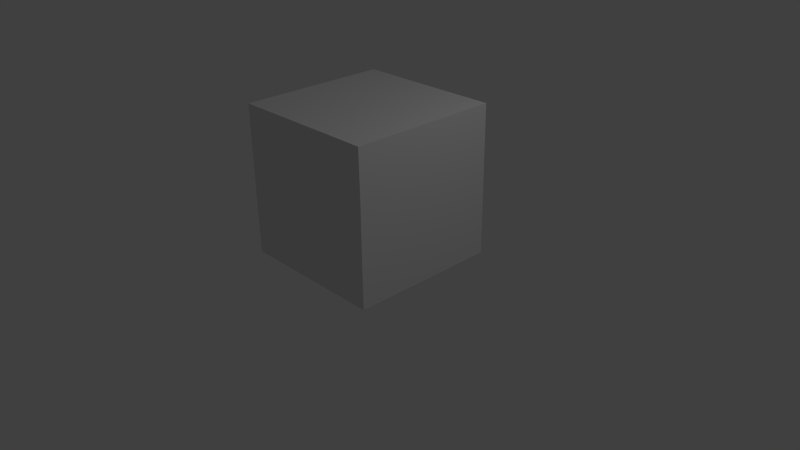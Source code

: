 # Source: woodenbox.blend  (saved by Blender 2.73.0; exported with 4.5.12 LTS)
import bpy
from mathutils import Matrix  # noqa: F401  (used for matrix-valued properties, if any)

bpy.ops.wm.read_factory_settings(use_empty=True)
scene = bpy.context.scene
scene.name = 'Scene'

# ---- collections
col_collection_1 = bpy.data.collections.new('Collection 1'); scene.collection.children.link(col_collection_1)

# ---- materials (node trees are filled in below, after node groups)
mat_material = bpy.data.materials.new('Material')
mat_material.alpha_threshold = 0.0
mat_material.use_transparent_shadow = False
mat_material.roughness = 0.5
mat_material.line_color = (0.0, 0.0, 0.0, 1.0)

# ---- material node trees

# ---- world
world_world = bpy.data.worlds.new('World'); scene.world = world_world
world_world.color = (0.05088, 0.05088, 0.05088)
world_world.use_sun_shadow = False
world_world.sun_shadow_jitter_overblur = 0.0
world_world.cycles.sampling_method = 'MANUAL'
world_world.cycles.sample_map_resolution = 256

# ---- cameras
cam_camera = bpy.data.cameras.new('Camera')
cam_camera.clip_end = 100.0
cam_camera.lens = 35.0
cam_camera.sensor_width = 32.0
cam_camera.sensor_height = 18.0
cam_camera.ortho_scale = 7.314
cam_camera.dof.focus_distance = 0.0
cam_camera.dof.aperture_fstop = 128.0

# ---- lights
light_lamp = bpy.data.lights.new('Lamp', 'POINT')
light_lamp.transmission_factor = 0.0
light_lamp.cutoff_distance = 30.0
light_lamp.energy = 100.0
light_lamp.shadow_buffer_clip_start = 1.001
light_lamp.shadow_soft_size = 0.1
light_lamp.shadow_maximum_resolution = 0.006
light_lamp.use_absolute_resolution = True
light_lamp.cycles.use_multiple_importance_sampling = False

# ---- meshes
me_cube_018 = bpy.data.meshes.new('Cube.018')
me_cube_018.from_pydata([(0.9485, 1.002, 2.02), (0.9485, -0.9951, 1.337), (0.8466, -0.8961, 1.299), (0.9485, 0.3932, 0.6524), (0.8467, 0.9016, 1.914), (0.8467, 0.3534, 0.6837)], [], [(3, 0, 1), (5, 2, 4), (3, 5, 4, 0), (1, 0, 4, 2), (3, 1, 2, 5)])
_uv = me_cube_018.uv_layers.new(name='UVMap')
_uv.uv.foreach_set('vector', [0.6937, 0.3175, 0.9928, 0.9886, 0.01217, 0.6534, 0.6935, 0.3173, 0.01354, 0.6524, 0.9918, 0.9869, 0.0, 0.0, 0.6935, 0.3173, 0.0, 0.0, 0.6937, 0.3175, 0.0, 0.0, 0.9928, 0.9886, 0.0, 0.0, 0.9918, 0.9869, 0.0, 0.0, 0.01217, 0.6534, 0.9918, 0.9869, 0.01354, 0.6524])
me_cube_018.materials.append(mat_material)
me_cube_018.use_remesh_preserve_volume = False
me_cube_018.use_remesh_preserve_attributes = False
me_cube_018.use_mirror_vertex_groups = False
me_cube_018.update()
me_cube_017 = bpy.data.meshes.new('Cube.017')
me_cube_017.from_pydata([(0.3266, 0.9981, 2.02), (0.3384, -0.9982, 2.02), (-0.4134, -1.0, 0.6494), (0.287, 0.8979, 1.914), (-0.4131, -1.0, 2.02), (0.2976, -0.8988, 1.914), (-0.3791, -0.9004, 0.681), (-0.3788, -0.9004, 1.914)], [], [(6, 7, 5), (1, 0, 4), (2, 1, 4), (5, 7, 3), (1, 5, 3, 0), (2, 6, 5, 1), (4, 0, 3, 7), (6, 2, 4, 7)])
_uv = me_cube_017.uv_layers.new(name='UVMap')
_uv.uv.foreach_set('vector', [0.6782, 0.6784, 0.6781, 0.006638, 0.3096, 0.00664, 0.01076, 0.3067, 0.9889, 0.3124, 0.009884, 0.6749, 0.3229, 0.3169, 0.6913, 0.9883, 0.3231, 0.9883, 0.009657, 0.3079, 0.008782, 0.6775, 0.9916, 0.3137, 0.0, 0.0, 0.009657, 0.3079, 0.0, 0.0, 0.01076, 0.3067, 0.0, 0.0, 0.6782, 0.6784, 0.0, 0.0, 0.3229, 0.3169, 0.0, 0.0, 0.9889, 0.3124, 0.0, 0.0, 0.9916, 0.3137, 0.0, 0.0, 0.3231, 0.9883, 0.9916, 0.3137, 0.6781, 0.006638])
me_cube_017.materials.append(mat_material)
me_cube_017.use_remesh_preserve_volume = False
me_cube_017.use_remesh_preserve_attributes = False
me_cube_017.use_mirror_vertex_groups = False
me_cube_017.update()
me_cube_016 = bpy.data.meshes.new('Cube.016')
me_cube_016.from_pydata([(0.339, -0.999, 0.02066), (0.9485, -0.9951, 1.337), (0.8466, -0.8961, 1.299), (-0.4134, -1.0, 0.6494), (0.2981, -0.8995, 0.1151), (0.9485, -1.0, 0.6515), (0.9485, 0.3932, 0.6524), (-0.3791, -0.9004, 0.681), (0.8466, -0.9004, 0.6829), (0.8467, 0.3534, 0.6837)], [], [(5, 1, 3, 0), (6, 1, 5), (8, 4, 7, 2), (9, 8, 2), (6, 9, 2, 1), (3, 1, 2, 7), (0, 3, 7, 4), (0, 4, 8, 5), (5, 8, 9, 6)])
_uv = me_cube_016.uv_layers.new(name='UVMap')
_uv.uv.foreach_set('vector', [0.9903, 0.3179, 0.9903, 0.6536, 0.3229, 0.3169, 0.6916, 0.008815, 0.6937, 0.3175, 0.01217, 0.6534, 0.009784, 0.317, 0.01045, 0.6774, 0.3093, 0.9867, 0.6782, 0.6784, 0.01045, 0.3415, 0.6935, 0.3173, 0.01116, 0.3168, 0.01354, 0.6524, 0.0, 0.0, 0.6935, 0.3173, 0.0, 0.0, 0.6937, 0.3175, 0.0, 0.0, 0.9903, 0.6536, 0.0, 0.0, 0.01045, 0.3415, 0.0, 0.0, 0.3229, 0.3169, 0.01045, 0.3415, 0.6782, 0.6784, 0.6782, 0.6784, 0.3093, 0.9867, 0.0, 0.0, 0.6916, 0.008815, 0.0, 0.0, 0.01116, 0.3168, 0.0, 0.0, 0.009784, 0.317])
me_cube_016.materials.append(mat_material)
me_cube_016.use_remesh_preserve_volume = False
me_cube_016.use_remesh_preserve_attributes = False
me_cube_016.use_mirror_vertex_groups = False
me_cube_016.update()
me_cube_015 = bpy.data.meshes.new('Cube.015')
me_cube_015.from_pydata([(0.9485, -1.0, 0.01955), (0.9485, -0.4402, 0.01955), (0.339, -0.999, 0.02066), (0.2981, -0.8995, 0.1151), (0.9485, -1.0, 0.6515), (0.9485, 0.3932, 0.6524), (0.8467, -0.9004, 0.1141), (0.3372, 0.392, 0.01955), (0.8467, -0.3966, 0.1141), (0.8466, -0.9004, 0.6829), (0.8467, 0.3534, 0.6837), (0.2965, 0.3524, 0.1141)], [], [(8, 6, 9, 10), (1, 5, 4, 0), (0, 4, 2), (1, 2, 7), (1, 0, 2), (6, 3, 9), (8, 11, 3), (8, 3, 6), (4, 5, 10, 9), (1, 8, 10, 5), (7, 11, 8, 1), (7, 2, 3, 11), (2, 4, 9, 3)])
_uv = me_cube_015.uv_layers.new(name='UVMap')
_uv.uv.foreach_set('vector', [0.2853, 0.007313, 0.01116, 0.007313, 0.01116, 0.3168, 0.6935, 0.3173, 0.2846, 0.006769, 0.6937, 0.3175, 0.009784, 0.317, 0.009784, 0.006769, 0.9903, 0.00827, 0.9903, 0.3179, 0.6916, 0.008815, 0.2875, 0.9868, 0.01281, 0.6871, 0.6967, 0.6862, 0.2875, 0.9868, 0.01233, 0.9868, 0.01281, 0.6871, 0.01046, 0.9873, 0.3093, 0.9867, 0.01045, 0.6774, 0.2845, 0.9879, 0.6925, 0.6882, 0.01057, 0.6891, 0.2845, 0.9879, 0.01057, 0.6891, 0.0101, 0.9879, 0.0, 0.0, 0.6937, 0.3175, 0.0, 0.0, 0.6935, 0.3173, 0.0, 0.0, 0.2853, 0.007313, 0.6937, 0.3175, 0.2846, 0.006769, 0.0, 0.0, 0.6925, 0.6882, 0.0, 0.0, 0.6967, 0.6862, 0.0, 0.0, 0.01281, 0.6871, 0.0, 0.0, 0.01057, 0.6891, 0.01281, 0.6871, 0.9903, 0.3179, 0.6935, 0.3173, 0.01045, 0.6774])
me_cube_015.materials.append(mat_material)
me_cube_015.use_remesh_preserve_volume = False
me_cube_015.use_remesh_preserve_attributes = False
me_cube_015.use_mirror_vertex_groups = False
me_cube_015.update()
me_cube_014 = bpy.data.meshes.new('Cube.014')
me_cube_014.from_pydata([(-1.051, 0.9993, 0.01955), (0.339, -0.999, 0.02066), (-1.049, -0.4361, 0.01955), (0.2981, -0.8995, 0.1151), (-0.9515, -0.393, 0.1141), (0.3372, 0.392, 0.01955), (-0.9533, 0.899, 0.1141), (0.2965, 0.3524, 0.1141)], [], [(5, 2, 0), (5, 1, 2), (7, 6, 4), (7, 4, 3), (5, 7, 3, 1), (0, 6, 7, 5), (0, 2, 4, 6), (2, 1, 3, 4)])
_uv = me_cube_014.uv_layers.new(name='UVMap')
_uv.uv.foreach_set('vector', [0.6967, 0.6862, 0.2895, 0.004504, 0.9953, 0.003514, 0.6967, 0.6862, 0.01281, 0.6871, 0.2895, 0.004504, 0.6925, 0.6882, 0.9903, 0.007391, 0.2865, 0.008378, 0.6925, 0.6882, 0.2865, 0.008378, 0.01057, 0.6891, 0.0, 0.0, 0.6925, 0.6882, 0.0, 0.0, 0.6967, 0.6862, 0.0, 0.0, 0.9903, 0.007391, 0.0, 0.0, 0.9953, 0.003514, 0.0, 0.0, 0.2895, 0.004504, 0.0, 0.0, 0.2865, 0.008378, 0.2895, 0.004504, 0.01281, 0.6871, 0.0, 0.0, 0.01057, 0.6891])
me_cube_014.materials.append(mat_material)
me_cube_014.use_remesh_preserve_volume = False
me_cube_014.use_remesh_preserve_attributes = False
me_cube_014.use_mirror_vertex_groups = False
me_cube_014.update()
me_cube_013 = bpy.data.meshes.new('Cube.013')
me_cube_013.from_pydata([(-1.051, 0.9993, 0.01955), (-0.4131, 1.0, 0.01955), (0.3372, 0.392, 0.01955), (-0.9533, 0.899, 0.1141), (-0.3788, 0.8996, 0.1141), (0.2965, 0.3524, 0.1141)], [], [(1, 2, 0), (4, 3, 5), (1, 4, 5, 2), (0, 2, 5, 3), (0, 3, 4, 1)])
_uv = me_cube_013.uv_layers.new(name='UVMap')
_uv.uv.foreach_set('vector', [0.9956, 0.3173, 0.6967, 0.6862, 0.9953, 0.003514, 0.9906, 0.3203, 0.9903, 0.007391, 0.6925, 0.6882, 0.0, 0.0, 0.9906, 0.3203, 0.0, 0.0, 0.9956, 0.3173, 0.0, 0.0, 0.6967, 0.6862, 0.0, 0.0, 0.6925, 0.6882, 0.6925, 0.6882, 0.9903, 0.007391, 0.0, 0.0, 0.9953, 0.003514])
me_cube_013.materials.append(mat_material)
me_cube_013.use_remesh_preserve_volume = False
me_cube_013.use_remesh_preserve_attributes = False
me_cube_013.use_mirror_vertex_groups = False
me_cube_013.update()
me_cube_012 = bpy.data.meshes.new('Cube.012')
me_cube_012.from_pydata([(0.9485, 1.002, 2.02), (0.9485, 1.0, 1.337), (0.3266, 0.9981, 2.02), (-0.4684, 1.0, 1.588), (0.8467, 0.8996, 1.299), (0.9485, 0.3932, 0.6524), (0.8467, 0.9016, 1.914), (0.287, 0.8979, 1.914), (-0.4286, 0.8996, 1.526), (0.8467, 0.3534, 0.6837)], [], [(0, 1, 3, 2), (6, 7, 8, 4), (1, 0, 5), (4, 9, 6), (2, 7, 6, 0), (2, 3, 8, 7), (3, 1, 4, 8), (5, 9, 4, 1), (5, 0, 6, 9)])
_uv = me_cube_012.uv_layers.new(name='UVMap')
_uv.uv.foreach_set('vector', [0.9912, 0.007127, 0.9912, 0.3418, 0.2968, 0.2184, 0.6864, 0.007127, 0.9906, 0.006393, 0.6856, 0.006393, 0.2955, 0.2179, 0.9906, 0.3414, 0.9917, 0.6534, 0.9928, 0.9886, 0.6937, 0.3175, 0.9907, 0.6524, 0.6935, 0.3173, 0.9918, 0.9869, 0.0, 0.0, 0.6856, 0.006393, 0.0, 0.0, 0.6864, 0.007127, 0.0, 0.0, 0.2968, 0.2184, 0.0, 0.0, 0.2955, 0.2179, 0.2968, 0.2184, 0.9912, 0.3418, 0.0, 0.0, 0.9906, 0.3414, 0.0, 0.0, 0.6935, 0.3173, 0.9912, 0.3418, 0.6937, 0.3175, 0.0, 0.0, 0.9928, 0.9886, 0.0, 0.0, 0.9918, 0.9869])
me_cube_012.materials.append(mat_material)
me_cube_012.use_remesh_preserve_volume = False
me_cube_012.use_remesh_preserve_attributes = False
me_cube_012.use_mirror_vertex_groups = False
me_cube_012.update()
me_cube_011 = bpy.data.meshes.new('Cube.011')
me_cube_011.from_pydata([(0.9485, 1.0, 1.337), (-0.4684, 1.0, 1.588), (0.9485, 1.0, 0.6515), (0.8467, 0.8996, 1.299), (0.9485, 0.3932, 0.6524), (-0.4286, 0.8996, 1.526), (0.8467, 0.8996, 0.6829), (0.8467, 0.3534, 0.6837)], [], [(6, 7, 3), (2, 0, 4), (0, 2, 1), (3, 5, 6), (1, 5, 3, 0), (1, 2, 6, 5), (4, 7, 6, 2), (4, 0, 3, 7)])
_uv = me_cube_011.uv_layers.new(name='UVMap')
_uv.uv.foreach_set('vector', [0.9907, 0.3168, 0.6935, 0.3173, 0.9907, 0.6524, 0.9917, 0.317, 0.9917, 0.6534, 0.6937, 0.3175, 0.9912, 0.3418, 0.9912, 0.6775, 0.2968, 0.2184, 0.9906, 0.3414, 0.2955, 0.2179, 0.9906, 0.6775, 0.0, 0.0, 0.2955, 0.2179, 0.0, 0.0, 0.2968, 0.2184, 0.0, 0.0, 0.9912, 0.6775, 0.0, 0.0, 0.9906, 0.6775, 0.0, 0.0, 0.6935, 0.3173, 0.9912, 0.6775, 0.6937, 0.3175, 0.0, 0.0, 0.9917, 0.6534, 0.0, 0.0, 0.9907, 0.6524])
me_cube_011.materials.append(mat_material)
me_cube_011.use_remesh_preserve_volume = False
me_cube_011.use_remesh_preserve_attributes = False
me_cube_011.use_mirror_vertex_groups = False
me_cube_011.update()
me_cube_010 = bpy.data.meshes.new('Cube.010')
me_cube_010.from_pydata([(0.9485, 1.0, 0.01955), (0.9485, -0.4402, 0.01955), (0.3384, 1.0, 0.01955), (-0.4684, 1.0, 1.588), (0.8467, 0.8996, 0.1141), (0.9485, 1.0, 0.6515), (0.9485, 0.3932, 0.6524), (0.2976, 0.8996, 0.1141), (0.3372, 0.392, 0.01955), (0.8467, -0.3966, 0.1141), (-0.4286, 0.8996, 1.526), (0.8467, 0.8996, 0.6829), (0.8467, 0.3534, 0.6837), (0.2965, 0.3524, 0.1141)], [], [(0, 5, 6, 1), (5, 0, 2, 3), (0, 1, 8, 2), (4, 9, 12, 11), (11, 10, 7, 4), (4, 7, 13, 9), (3, 10, 11, 5), (3, 2, 7, 10), (6, 5, 11, 12), (1, 6, 12, 9), (8, 1, 9, 13), (2, 8, 13, 7)])
_uv = me_cube_010.uv_layers.new(name='UVMap')
_uv.uv.foreach_set('vector', [0.9917, 0.006769, 0.9917, 0.317, 0.6937, 0.3175, 0.2846, 0.006769, 0.9912, 0.6775, 0.9912, 0.9872, 0.6922, 0.9872, 0.2968, 0.2184, 0.9956, 0.9868, 0.2875, 0.9868, 0.6967, 0.6862, 0.9956, 0.6868, 0.9907, 0.007313, 0.2853, 0.007313, 0.6935, 0.3173, 0.9907, 0.3168, 0.9906, 0.6775, 0.2955, 0.2179, 0.6913, 0.9875, 0.9906, 0.9875, 0.9906, 0.9879, 0.9906, 0.6888, 0.6925, 0.6882, 0.2845, 0.9879, 0.0, 0.0, 0.2955, 0.2179, 0.0, 0.0, 0.2968, 0.2184, 0.0, 0.0, 0.6922, 0.9872, 0.0, 0.0, 0.6913, 0.9875, 0.0, 0.0, 0.9917, 0.317, 0.0, 0.0, 0.9907, 0.3168, 0.0, 0.0, 0.6937, 0.3175, 0.9907, 0.3168, 0.6935, 0.3173, 0.0, 0.0, 0.2875, 0.9868, 0.6935, 0.3173, 0.2845, 0.9879, 0.6922, 0.9872, 0.6967, 0.6862, 0.2845, 0.9879, 0.6925, 0.6882])
me_cube_010.materials.append(mat_material)
me_cube_010.use_remesh_preserve_volume = False
me_cube_010.use_remesh_preserve_attributes = False
me_cube_010.use_mirror_vertex_groups = False
me_cube_010.update()
me_cube_009 = bpy.data.meshes.new('Cube.009')
me_cube_009.from_pydata([(0.3384, 1.0, 0.01955), (-0.4684, 1.0, 1.588), (-1.049, 1.0, 0.9691), (-0.4131, 1.0, 0.01955), (0.2976, 0.8996, 0.1141), (0.3372, 0.392, 0.01955), (-0.4286, 0.8996, 1.526), (-0.9514, 0.8997, 0.9687), (-0.3788, 0.8996, 0.1141), (0.2965, 0.3524, 0.1141)], [], [(0, 5, 3), (4, 8, 9), (1, 0, 3, 2), (6, 7, 8, 4), (1, 6, 4, 0), (0, 4, 9, 5), (2, 7, 6, 1), (2, 3, 8, 7), (3, 5, 9, 8)])
_uv = me_cube_009.uv_layers.new(name='UVMap')
_uv.uv.foreach_set('vector', [0.9956, 0.6868, 0.6967, 0.6862, 0.9956, 0.3173, 0.9906, 0.6888, 0.9906, 0.3203, 0.6925, 0.6882, 0.2968, 0.2184, 0.6922, 0.9872, 0.3239, 0.9872, 0.01219, 0.5219, 0.2955, 0.2179, 0.01061, 0.5217, 0.3227, 0.9875, 0.6913, 0.9875, 0.0, 0.0, 0.2955, 0.2179, 0.0, 0.0, 0.2968, 0.2184, 0.0, 0.0, 0.9906, 0.6888, 0.0, 0.0, 0.9956, 0.6868, 0.0, 0.0, 0.01061, 0.5217, 0.0, 0.0, 0.01219, 0.5219, 0.0, 0.0, 0.3239, 0.9872, 0.0, 0.0, 0.3227, 0.9875, 0.3239, 0.9872, 0.6967, 0.6862, 0.0, 0.0, 0.6925, 0.6882])
me_cube_009.materials.append(mat_material)
me_cube_009.use_remesh_preserve_volume = False
me_cube_009.use_remesh_preserve_attributes = False
me_cube_009.use_mirror_vertex_groups = False
me_cube_009.update()
me_cube_008 = bpy.data.meshes.new('Cube.008')
me_cube_008.from_pydata([(-1.051, -1.0, 1.337), (-0.4134, -1.0, 0.6494), (-1.051, -1.002, 0.6515), (-0.9534, -0.9004, 1.299), (-0.3791, -0.9004, 0.681), (-0.9533, -0.9024, 0.6829)], [], [(4, 5, 3), (1, 0, 2), (0, 3, 5, 2), (2, 5, 4, 1), (0, 1, 4, 3)])
_uv = me_cube_008.uv_layers.new(name='UVMap')
_uv.uv.foreach_set('vector', [0.6782, 0.6784, 0.9911, 0.6774, 0.9911, 0.3415, 0.3229, 0.3169, 0.01029, 0.6536, 0.01029, 0.3179, 0.0, 0.0, 0.9911, 0.3415, 0.0, 0.0, 0.01029, 0.6536, 0.0, 0.0, 0.9911, 0.6774, 0.0, 0.0, 0.01029, 0.3179, 0.0, 0.0, 0.3229, 0.3169, 0.0, 0.0, 0.6782, 0.6784])
me_cube_008.materials.append(mat_material)
me_cube_008.use_remesh_preserve_volume = False
me_cube_008.use_remesh_preserve_attributes = False
me_cube_008.use_mirror_vertex_groups = False
me_cube_008.update()
me_cube_007 = bpy.data.meshes.new('Cube.007')
me_cube_007.from_pydata([(-1.051, -1.0, 0.01955), (0.339, -0.999, 0.02066), (-1.049, -0.4361, 0.01955), (-0.4134, -1.0, 0.6494), (0.2981, -0.8995, 0.1151), (-1.051, -1.002, 0.6515), (-0.9533, -0.9004, 0.1141), (-0.9515, -0.393, 0.1141), (-0.3791, -0.9004, 0.681), (-0.9533, -0.9024, 0.6829)], [], [(7, 6, 4), (2, 1, 0), (1, 3, 5, 0), (0, 5, 2), (4, 6, 9, 8), (6, 7, 9), (2, 5, 9, 7), (5, 3, 8, 9), (1, 4, 8, 3), (2, 7, 4, 1)])
_uv = me_cube_007.uv_layers.new(name='UVMap')
_uv.uv.foreach_set('vector', [0.2865, 0.008378, 0.0101, 0.007391, 0.01057, 0.6891, 0.2895, 0.004504, 0.01281, 0.6871, 0.01233, 0.003514, 0.6916, 0.008815, 0.3229, 0.3169, 0.01029, 0.3179, 0.01029, 0.008279, 0.00977, 0.9883, 0.008718, 0.6779, 0.2867, 0.9883, 0.3093, 0.9867, 0.9911, 0.9873, 0.9911, 0.6774, 0.6782, 0.6784, 0.009742, 0.9862, 0.287, 0.9862, 0.008689, 0.6755, 0.0, 0.0, 0.008718, 0.6779, 0.0, 0.0, 0.008689, 0.6755, 0.008718, 0.6779, 0.3229, 0.3169, 0.0, 0.0, 0.6782, 0.6784, 0.0, 0.0, 0.3093, 0.9867, 0.3229, 0.3169, 0.6916, 0.008815, 0.008689, 0.6755, 0.2865, 0.008378, 0.0, 0.0, 0.2895, 0.004504])
me_cube_007.materials.append(mat_material)
me_cube_007.use_remesh_preserve_volume = False
me_cube_007.use_remesh_preserve_attributes = False
me_cube_007.use_mirror_vertex_groups = False
me_cube_007.update()
me_cube_006 = bpy.data.meshes.new('Cube.006')
me_cube_006.from_pydata([(-1.051, 0.9993, 0.01955), (-1.049, -0.4361, 0.01955), (-1.051, -1.002, 0.6515), (-1.049, 1.0, 0.9691), (-0.4131, 1.0, 0.01955), (-0.9515, -0.393, 0.1141), (-0.9533, 0.899, 0.1141), (-0.9533, -0.9024, 0.6829), (-0.9514, 0.8997, 0.9687), (-0.3788, 0.8996, 0.1141)], [], [(1, 2, 3, 0), (3, 4, 0), (5, 6, 8, 7), (8, 6, 9), (3, 8, 9, 4), (3, 2, 7, 8), (1, 5, 7, 2), (0, 4, 9, 6), (0, 6, 5, 1)])
_uv = me_cube_006.uv_layers.new(name='UVMap')
_uv.uv.foreach_set('vector', [0.2867, 0.9883, 0.008718, 0.6779, 0.9921, 0.5219, 0.9917, 0.9883, 0.01219, 0.5219, 0.3239, 0.9872, 0.0111, 0.9872, 0.287, 0.9862, 0.9927, 0.9862, 0.9931, 0.5193, 0.008689, 0.6755, 0.01061, 0.5217, 0.009518, 0.9875, 0.3227, 0.9875, 0.0, 0.0, 0.01061, 0.5217, 0.0, 0.0, 0.01219, 0.5219, 0.0, 0.0, 0.008718, 0.6779, 0.0, 0.0, 0.008689, 0.6755, 0.0, 0.0, 0.287, 0.9862, 0.008718, 0.6779, 0.2867, 0.9883, 0.0, 0.0, 0.3239, 0.9872, 0.0, 0.0, 0.3227, 0.9875, 0.3227, 0.9875, 0.9927, 0.9862, 0.0, 0.0, 0.9917, 0.9883])
me_cube_006.materials.append(mat_material)
me_cube_006.use_remesh_preserve_volume = False
me_cube_006.use_remesh_preserve_attributes = False
me_cube_006.use_mirror_vertex_groups = False
me_cube_006.update()
me_cube_005 = bpy.data.meshes.new('Cube.005')
me_cube_005.from_pydata([(-1.051, 0.3901, 1.45), (-1.051, -1.002, 0.6515), (-1.049, 1.0, 0.9691), (-0.9533, 0.3506, 1.402), (-0.9533, -0.9024, 0.6829), (-0.9514, 0.8997, 0.9687)], [], [(1, 0, 2), (4, 5, 3), (2, 0, 3, 5), (1, 4, 3, 0), (2, 5, 4, 1)])
_uv = me_cube_005.uv_layers.new(name='UVMap')
_uv.uv.foreach_set('vector', [0.008718, 0.6779, 0.6925, 0.2856, 0.9921, 0.5219, 0.008689, 0.6755, 0.9931, 0.5193, 0.6932, 0.2827, 0.0, 0.0, 0.6925, 0.2856, 0.0, 0.0, 0.6932, 0.2827, 0.0, 0.0, 0.008689, 0.6755, 0.6925, 0.2856, 0.008718, 0.6779, 0.6932, 0.2827, 0.9931, 0.5193, 0.0, 0.0, 0.9921, 0.5219])
me_cube_005.materials.append(mat_material)
me_cube_005.use_remesh_preserve_volume = False
me_cube_005.use_remesh_preserve_attributes = False
me_cube_005.use_mirror_vertex_groups = False
me_cube_005.update()
me_cube_004 = bpy.data.meshes.new('Cube.004')
me_cube_004.from_pydata([(-1.051, -1.0, 1.337), (-1.051, 0.3901, 1.45), (-1.051, -1.002, 0.6515), (-0.9534, -0.9004, 1.299), (-0.9533, 0.3506, 1.402), (-0.9533, -0.9024, 0.6829)], [], [(2, 0, 1), (5, 4, 3), (4, 1, 0, 3), (0, 2, 5, 3), (2, 1, 4, 5)])
_uv = me_cube_004.uv_layers.new(name='UVMap')
_uv.uv.foreach_set('vector', [0.008718, 0.6779, 0.009773, 0.3414, 0.6925, 0.2856, 0.008689, 0.6755, 0.6932, 0.2827, 0.009745, 0.3386, 0.0, 0.0, 0.009773, 0.3414, 0.0, 0.0, 0.009745, 0.3386, 0.009745, 0.3386, 0.008718, 0.6779, 0.0, 0.0, 0.008689, 0.6755, 0.008718, 0.6779, 0.6925, 0.2856, 0.009773, 0.3414, 0.6932, 0.2827])
me_cube_004.materials.append(mat_material)
me_cube_004.use_remesh_preserve_volume = False
me_cube_004.use_remesh_preserve_attributes = False
me_cube_004.use_mirror_vertex_groups = False
me_cube_004.update()
me_cube_003 = bpy.data.meshes.new('Cube.003')
me_cube_003.from_pydata([(-1.051, 1.0, 1.337), (-0.4684, 1.0, 1.588), (-1.051, 0.3901, 1.45), (-1.049, 1.0, 0.9691), (-0.9533, 0.8996, 1.299), (-0.4286, 0.8996, 1.526), (-0.9533, 0.3506, 1.402), (-0.9514, 0.8997, 0.9687)], [], [(3, 2, 0), (1, 3, 0), (7, 4, 6), (5, 4, 7), (0, 4, 5, 1), (0, 2, 6, 4), (3, 7, 6, 2), (3, 1, 5, 7)])
_uv = me_cube_003.uv_layers.new(name='UVMap')
_uv.uv.foreach_set('vector', [0.9921, 0.5219, 0.6925, 0.2856, 0.9921, 0.3414, 0.2968, 0.2184, 0.01219, 0.5219, 0.0111, 0.3418, 0.9931, 0.5193, 0.9931, 0.3386, 0.6932, 0.2827, 0.2955, 0.2179, 0.009518, 0.3414, 0.01061, 0.5217, 0.0, 0.0, 0.009518, 0.3414, 0.0, 0.0, 0.0111, 0.3418, 0.0, 0.0, 0.6925, 0.2856, 0.0, 0.0, 0.6932, 0.2827, 0.0, 0.0, 0.9931, 0.5193, 0.6925, 0.2856, 0.9921, 0.5219, 0.0, 0.0, 0.2968, 0.2184, 0.0, 0.0, 0.2955, 0.2179])
me_cube_003.materials.append(mat_material)
me_cube_003.use_remesh_preserve_volume = False
me_cube_003.use_remesh_preserve_attributes = False
me_cube_003.use_mirror_vertex_groups = False
me_cube_003.update()
me_cube_002 = bpy.data.meshes.new('Cube.002')
me_cube_002.from_pydata([(-1.051, 1.0, 2.02), (-1.051, 1.0, 1.337), (0.3266, 0.9981, 2.02), (-1.051, -0.4363, 2.02), (-0.4684, 1.0, 1.588), (-1.051, 0.3901, 1.45), (0.287, 0.8979, 1.914), (-0.9533, 0.8996, 1.914), (-0.9533, 0.8996, 1.299), (-0.9533, -0.3931, 1.914), (-0.4286, 0.8996, 1.526), (-0.9533, 0.3506, 1.402)], [], [(11, 8, 7, 9), (5, 3, 0, 1), (2, 0, 3), (2, 4, 1, 0), (6, 9, 7), (6, 7, 8, 10), (5, 11, 9, 3), (1, 8, 11, 5), (2, 3, 9, 6), (2, 6, 10, 4), (1, 4, 10, 8)])
_uv = me_cube_002.uv_layers.new(name='UVMap')
_uv.uv.foreach_set('vector', [0.6932, 0.2827, 0.9931, 0.3386, 0.9931, 0.00286, 0.2869, 0.002861, 0.6925, 0.2856, 0.2866, 0.006, 0.9921, 0.006, 0.9921, 0.3414, 0.9889, 0.3124, 0.9899, 0.9877, 0.2861, 0.9877, 0.6864, 0.007127, 0.2968, 0.2184, 0.0111, 0.3418, 0.0111, 0.007128, 0.9916, 0.3137, 0.2861, 0.9915, 0.9925, 0.9915, 0.6856, 0.006393, 0.009518, 0.006394, 0.009518, 0.3414, 0.2955, 0.2179, 0.0, 0.0, 0.6932, 0.2827, 0.0, 0.0, 0.6925, 0.2856, 0.0, 0.0, 0.9931, 0.3386, 0.0, 0.0, 0.9921, 0.3414, 0.0, 0.0, 0.2861, 0.9877, 0.0, 0.0, 0.2861, 0.9915, 0.2861, 0.9915, 0.6856, 0.006393, 0.0, 0.0, 0.6864, 0.007127, 0.0, 0.0, 0.2968, 0.2184, 0.0, 0.0, 0.2955, 0.2179])
me_cube_002.materials.append(mat_material)
me_cube_002.use_remesh_preserve_volume = False
me_cube_002.use_remesh_preserve_attributes = False
me_cube_002.use_mirror_vertex_groups = False
me_cube_002.update()
me_cube_001 = bpy.data.meshes.new('Cube.001')
me_cube_001.from_pydata([(-1.051, -1.0, 2.02), (-1.051, -1.0, 1.337), (0.3266, 0.9981, 2.02), (-1.051, -0.4363, 2.02), (-1.051, 0.3901, 1.45), (-0.4134, -1.0, 0.6494), (0.287, 0.8979, 1.914), (-0.4131, -1.0, 2.02), (-0.9534, -0.9004, 1.914), (-0.9534, -0.9004, 1.299), (-0.9533, -0.3931, 1.914), (-0.9533, 0.3506, 1.402), (-0.3791, -0.9004, 0.681), (-0.3788, -0.9004, 1.914)], [], [(1, 0, 3, 4), (9, 11, 10, 8), (5, 7, 0, 1), (2, 3, 0, 7), (12, 9, 8, 13), (6, 13, 8, 10), (7, 13, 6, 2), (12, 13, 7, 5), (2, 6, 10, 3), (4, 3, 10, 11), (11, 9, 1, 4), (1, 9, 12, 5)])
_uv = me_cube_001.uv_layers.new(name='UVMap')
_uv.uv.foreach_set('vector', [0.009773, 0.3414, 0.009773, 0.006, 0.2866, 0.006, 0.6925, 0.2856, 0.009745, 0.3386, 0.6932, 0.2827, 0.2869, 0.002861, 0.009745, 0.00286, 0.3229, 0.3169, 0.3231, 0.9883, 0.01029, 0.9883, 0.01029, 0.6536, 0.9889, 0.3124, 0.2861, 0.9877, 0.009884, 0.9877, 0.009884, 0.6749, 0.6782, 0.6784, 0.9911, 0.3415, 0.9911, 0.006636, 0.6781, 0.006638, 0.9916, 0.3137, 0.008782, 0.6775, 0.008782, 0.9915, 0.2861, 0.9915, 0.0, 0.0, 0.008782, 0.6775, 0.0, 0.0, 0.009884, 0.6749, 0.0, 0.0, 0.6782, 0.6784, 0.0, 0.0, 0.3229, 0.3169, 0.0, 0.0, 0.9916, 0.3137, 0.0, 0.0, 0.9889, 0.3124, 0.0, 0.0, 0.2866, 0.006, 0.0, 0.0, 0.2869, 0.002861, 0.2869, 0.002861, 0.6932, 0.2827, 0.0, 0.0, 0.6925, 0.2856, 0.0, 0.0, 0.9911, 0.3415, 0.0, 0.0, 0.01029, 0.6536])
me_cube_001.materials.append(mat_material)
me_cube_001.use_remesh_preserve_volume = False
me_cube_001.use_remesh_preserve_attributes = False
me_cube_001.use_mirror_vertex_groups = False
me_cube_001.update()
me_cube = bpy.data.meshes.new('Cube')
me_cube.from_pydata([(0.9485, 1.002, 2.02), (0.9485, -1.0, 2.02), (0.9485, -0.9951, 1.337), (0.8466, -0.8961, 1.299), (0.3266, 0.9981, 2.02), (0.3384, -0.9982, 2.02), (-0.4134, -1.0, 0.6494), (0.8466, -0.9004, 1.914), (0.8467, 0.9016, 1.914), (0.287, 0.8979, 1.914), (0.2976, -0.8988, 1.914), (-0.3791, -0.9004, 0.681)], [], [(8, 10, 9), (3, 11, 10, 7), (2, 1, 5, 6), (0, 4, 5), (0, 5, 1), (2, 0, 1), (8, 7, 10), (3, 7, 8), (6, 5, 10, 11), (5, 4, 9, 10), (4, 0, 8, 9), (2, 3, 8, 0), (6, 11, 3, 2)])
_uv = me_cube.uv_layers.new(name='UVMap')
_uv.uv.foreach_set('vector', [0.9936, 0.00779, 0.009657, 0.3079, 0.9916, 0.3137, 0.01045, 0.3415, 0.6782, 0.6784, 0.3096, 0.00664, 0.01045, 0.006632, 0.9903, 0.6536, 0.9903, 0.9883, 0.6913, 0.9883, 0.3229, 0.3169, 0.991, 0.007717, 0.9889, 0.3124, 0.01076, 0.3067, 0.991, 0.007717, 0.01076, 0.3067, 0.009884, 0.007717, 0.01217, 0.6534, 0.9928, 0.9886, 0.009784, 0.9886, 0.9936, 0.00779, 0.008782, 0.00779, 0.009657, 0.3079, 0.01354, 0.6524, 0.01116, 0.9869, 0.9918, 0.9869, 0.0, 0.0, 0.6913, 0.9883, 0.0, 0.0, 0.3096, 0.00664, 0.6913, 0.9883, 0.9889, 0.3124, 0.0, 0.0, 0.9916, 0.3137, 0.9889, 0.3124, 0.991, 0.007717, 0.0, 0.0, 0.9936, 0.00779, 0.0, 0.0, 0.01354, 0.6524, 0.991, 0.007717, 0.01217, 0.6534, 0.3096, 0.00664, 0.6782, 0.6784, 0.0, 0.0, 0.3229, 0.3169])
me_cube.materials.append(mat_material)
me_cube.use_remesh_preserve_volume = False
me_cube.use_remesh_preserve_attributes = False
me_cube.use_mirror_vertex_groups = False
me_cube.update()

# ---- objects
ob_woodenbox_018 = bpy.data.objects.new('Woodenbox.018', me_cube_018)
ob_woodenbox_017 = bpy.data.objects.new('Woodenbox.017', me_cube_017)
ob_woodenbox_016 = bpy.data.objects.new('Woodenbox.016', me_cube_016)
ob_woodenbox_015 = bpy.data.objects.new('Woodenbox.015', me_cube_015)
ob_woodenbox_014 = bpy.data.objects.new('Woodenbox.014', me_cube_014)
ob_woodenbox_013 = bpy.data.objects.new('Woodenbox.013', me_cube_013)
ob_woodenbox_012 = bpy.data.objects.new('Woodenbox.012', me_cube_012)
ob_woodenbox_011 = bpy.data.objects.new('Woodenbox.011', me_cube_011)
ob_woodenbox_010 = bpy.data.objects.new('Woodenbox.010', me_cube_010)
ob_woodenbox_009 = bpy.data.objects.new('Woodenbox.009', me_cube_009)
ob_woodenbox_008 = bpy.data.objects.new('Woodenbox.008', me_cube_008)
ob_woodenbox_007 = bpy.data.objects.new('Woodenbox.007', me_cube_007)
ob_woodenbox_006 = bpy.data.objects.new('Woodenbox.006', me_cube_006)
ob_woodenbox_005 = bpy.data.objects.new('Woodenbox.005', me_cube_005)
ob_woodenbox_004 = bpy.data.objects.new('Woodenbox.004', me_cube_004)
ob_woodenbox_003 = bpy.data.objects.new('Woodenbox.003', me_cube_003)
ob_woodenbox_002 = bpy.data.objects.new('Woodenbox.002', me_cube_002)
ob_woodenbox_001 = bpy.data.objects.new('Woodenbox.001', me_cube_001)
ob_woodenbox = bpy.data.objects.new('Woodenbox', me_cube)
ob_lamp = bpy.data.objects.new('Lamp', light_lamp)
ob_camera = bpy.data.objects.new('Camera', cam_camera)

# ---- transforms, parenting, visibility, modifiers, constraints
ob_woodenbox_018.location = (0.0002043, -1.921e-05, -0.005871)
ob_woodenbox_018.lock_rotations_4d = False
ob_woodenbox_018.empty_display_type = 'ARROWS'
ob_woodenbox_018.lineart.crease_threshold = 0.0
ob_woodenbox_017.location = (0.0002043, -1.921e-05, -0.005871)
ob_woodenbox_017.lock_rotations_4d = False
ob_woodenbox_017.empty_display_type = 'ARROWS'
ob_woodenbox_017.lineart.crease_threshold = 0.0
ob_woodenbox_016.location = (0.0002043, -1.921e-05, -0.005871)
ob_woodenbox_016.lock_rotations_4d = False
ob_woodenbox_016.empty_display_type = 'ARROWS'
ob_woodenbox_016.lineart.crease_threshold = 0.0
ob_woodenbox_015.location = (0.0002043, -1.921e-05, -0.005871)
ob_woodenbox_015.lock_rotations_4d = False
ob_woodenbox_015.empty_display_type = 'ARROWS'
ob_woodenbox_015.lineart.crease_threshold = 0.0
ob_woodenbox_014.location = (0.0002043, -1.921e-05, -0.005871)
ob_woodenbox_014.lock_rotations_4d = False
ob_woodenbox_014.empty_display_type = 'ARROWS'
ob_woodenbox_014.lineart.crease_threshold = 0.0
ob_woodenbox_013.location = (0.0002043, -1.921e-05, -0.005871)
ob_woodenbox_013.lock_rotations_4d = False
ob_woodenbox_013.empty_display_type = 'ARROWS'
ob_woodenbox_013.lineart.crease_threshold = 0.0
ob_woodenbox_012.location = (0.0002043, -1.921e-05, -0.005871)
ob_woodenbox_012.lock_rotations_4d = False
ob_woodenbox_012.empty_display_type = 'ARROWS'
ob_woodenbox_012.lineart.crease_threshold = 0.0
ob_woodenbox_011.location = (0.0002043, -1.921e-05, -0.005871)
ob_woodenbox_011.lock_rotations_4d = False
ob_woodenbox_011.empty_display_type = 'ARROWS'
ob_woodenbox_011.lineart.crease_threshold = 0.0
ob_woodenbox_010.location = (0.0002043, -1.921e-05, -0.005871)
ob_woodenbox_010.lock_rotations_4d = False
ob_woodenbox_010.empty_display_type = 'ARROWS'
ob_woodenbox_010.lineart.crease_threshold = 0.0
ob_woodenbox_009.location = (0.0002043, -1.921e-05, -0.005871)
ob_woodenbox_009.lock_rotations_4d = False
ob_woodenbox_009.empty_display_type = 'ARROWS'
ob_woodenbox_009.lineart.crease_threshold = 0.0
ob_woodenbox_008.location = (0.0002043, -1.921e-05, -0.005871)
ob_woodenbox_008.lock_rotations_4d = False
ob_woodenbox_008.empty_display_type = 'ARROWS'
ob_woodenbox_008.lineart.crease_threshold = 0.0
ob_woodenbox_007.location = (0.0002043, -1.921e-05, -0.005871)
ob_woodenbox_007.lock_rotations_4d = False
ob_woodenbox_007.empty_display_type = 'ARROWS'
ob_woodenbox_007.lineart.crease_threshold = 0.0
ob_woodenbox_006.location = (0.0002043, -1.921e-05, -0.005871)
ob_woodenbox_006.lock_rotations_4d = False
ob_woodenbox_006.empty_display_type = 'ARROWS'
ob_woodenbox_006.lineart.crease_threshold = 0.0
ob_woodenbox_005.location = (0.0002043, -1.921e-05, -0.005871)
ob_woodenbox_005.lock_rotations_4d = False
ob_woodenbox_005.empty_display_type = 'ARROWS'
ob_woodenbox_005.lineart.crease_threshold = 0.0
ob_woodenbox_004.location = (0.0002043, -1.921e-05, -0.005871)
ob_woodenbox_004.lock_rotations_4d = False
ob_woodenbox_004.empty_display_type = 'ARROWS'
ob_woodenbox_004.lineart.crease_threshold = 0.0
ob_woodenbox_003.location = (0.0002043, -1.921e-05, -0.005871)
ob_woodenbox_003.lock_rotations_4d = False
ob_woodenbox_003.empty_display_type = 'ARROWS'
ob_woodenbox_003.lineart.crease_threshold = 0.0
ob_woodenbox_002.location = (0.0002043, -1.921e-05, -0.005871)
ob_woodenbox_002.lock_rotations_4d = False
ob_woodenbox_002.empty_display_type = 'ARROWS'
ob_woodenbox_002.lineart.crease_threshold = 0.0
ob_woodenbox_001.location = (0.0002043, -1.921e-05, -0.005871)
ob_woodenbox_001.lock_rotations_4d = False
ob_woodenbox_001.empty_display_type = 'ARROWS'
ob_woodenbox_001.lineart.crease_threshold = 0.0
ob_woodenbox.location = (0.0002043, -1.921e-05, -0.005871)
ob_woodenbox.lock_rotations_4d = False
ob_woodenbox.empty_display_type = 'ARROWS'
ob_woodenbox.lineart.crease_threshold = 0.0
ob_lamp.location = (4.076, 1.005, 5.904)
ob_lamp.rotation_euler = (0.6503, 0.05522, 1.866)
ob_lamp.lock_rotations_4d = False
ob_lamp.empty_display_type = 'ARROWS'
ob_lamp.color = (0.0, 0.0, 0.0, 0.0)
ob_lamp.lineart.crease_threshold = 0.0
ob_camera.location = (7.481, -6.508, 5.344)
ob_camera.rotation_euler = (1.109, 0.01082, 0.8149)
ob_camera.lock_rotations_4d = False
ob_camera.empty_display_type = 'ARROWS'
ob_camera.color = (0.0, 0.0, 0.0, 0.0)
ob_camera.display_type = 'WIRE'
ob_camera.lineart.crease_threshold = 0.0

# ---- collection membership
col_collection_1.objects.link(ob_woodenbox_018)
col_collection_1.objects.link(ob_woodenbox_017)
col_collection_1.objects.link(ob_woodenbox_016)
col_collection_1.objects.link(ob_woodenbox_015)
col_collection_1.objects.link(ob_woodenbox_014)
col_collection_1.objects.link(ob_woodenbox_013)
col_collection_1.objects.link(ob_woodenbox_012)
col_collection_1.objects.link(ob_woodenbox_011)
col_collection_1.objects.link(ob_woodenbox_010)
col_collection_1.objects.link(ob_woodenbox_009)
col_collection_1.objects.link(ob_woodenbox_008)
col_collection_1.objects.link(ob_woodenbox_007)
col_collection_1.objects.link(ob_woodenbox_006)
col_collection_1.objects.link(ob_woodenbox_005)
col_collection_1.objects.link(ob_woodenbox_004)
col_collection_1.objects.link(ob_woodenbox_003)
col_collection_1.objects.link(ob_woodenbox_002)
col_collection_1.objects.link(ob_woodenbox_001)
col_collection_1.objects.link(ob_woodenbox)
col_collection_1.objects.link(ob_lamp)
col_collection_1.objects.link(ob_camera)

# ---- scene / render settings (as saved in the file)
scene.camera = ob_camera
scene.frame_start = 1; scene.frame_end = 250; scene.frame_set(1)
scene.render.engine = 'BLENDER_EEVEE_NEXT'
scene.render.resolution_percentage = 50
scene.render.dither_intensity = 0.0
scene.cycles.use_denoising = False
scene.cycles.samples = 10
scene.cycles.sampling_pattern = 'TABULATED_SOBOL'
scene.cycles.light_sampling_threshold = 0.0
scene.cycles.use_adaptive_sampling = False
scene.cycles.use_light_tree = False
scene.cycles.blur_glossy = 0.0
scene.cycles.pixel_filter_type = 'GAUSSIAN'
scene.cycles.sample_clamp_indirect = 0.0
scene.view_settings.view_transform = 'Standard'
bpy.context.view_layer.update()
